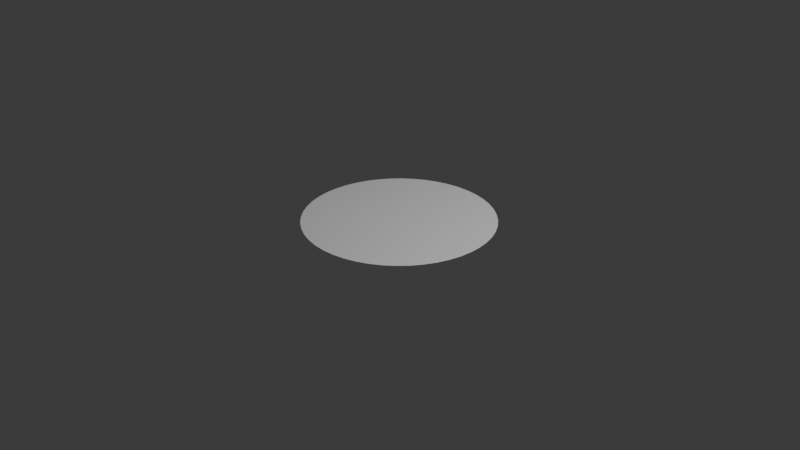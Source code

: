 # Source: mask.blend  (saved by Blender 4.3.34; exported with 4.5.12 LTS)
import bpy
from mathutils import Matrix  # noqa: F401  (used for matrix-valued properties, if any)

bpy.ops.wm.read_factory_settings(use_empty=True)
scene = bpy.context.scene
scene.name = 'Scene'

# ---- collections
col_collection = bpy.data.collections.new('Collection'); scene.collection.children.link(col_collection)

# ---- world
world_world = bpy.data.worlds.new('World'); scene.world = world_world
world_world.use_nodes = True; world_world.node_tree.nodes.clear()
_N = world_world.node_tree.nodes; _L = world_world.node_tree.links
n0 = _N.new('ShaderNodeOutputWorld'); n0.name = 'World Output'; n0.location = (300, 300)
n1 = _N.new('ShaderNodeBackground'); n1.name = 'Background'; n1.location = (10, 300)
n1.inputs[0].default_value = (0.05088, 0.05088, 0.05088, 1.0)
_L.new(n1.outputs[0], n0.inputs[0])
n0.is_active_output = True
world_world.color = (0.05088, 0.05088, 0.05088)
world_world.sun_shadow_jitter_overblur = 0.0

# ---- cameras
cam_camera = bpy.data.cameras.new('Camera')
cam_camera.clip_end = 100.0
cam_camera.ortho_scale = 7.314

# ---- lights
light_light = bpy.data.lights.new('Light', 'POINT')
light_light.energy = 1000.0
light_light.shadow_soft_size = 0.1

# ---- meshes
me_cylinder = bpy.data.meshes.new('Cylinder')
me_cylinder.from_pydata([(1.078e-08, 1.0, 0.0), (0.1305, 0.9914, 0.0), (0.2588, 0.9659, 0.0), (0.3827, 0.9239, 0.0), (0.5, 0.866, 0.0), (0.6088, 0.7934, 0.0), (0.7071, 0.7071, 0.0), (0.7934, 0.6088, 0.0), (0.866, 0.5, 0.0), (0.9239, 0.3827, 0.0), (0.9659, 0.2588, 0.0), (0.9914, 0.1305, 0.0), (1.0, -2.55e-08, 0.0), (0.9914, -0.1305, 0.0), (0.9659, -0.2588, 0.0), (0.9239, -0.3827, 0.0), (0.866, -0.5, 0.0), (0.7934, -0.6088, 0.0), (0.7071, -0.7071, 0.0), (0.6088, -0.7934, 0.0), (0.5, -0.866, 0.0), (0.3827, -0.9239, 0.0), (0.2588, -0.9659, 0.0), (0.1305, -0.9914, 0.0), (1.078e-08, -1.0, 0.0), (-0.1305, -0.9914, 0.0), (-0.2588, -0.9659, 0.0), (-0.3827, -0.9239, 0.0), (-0.5, -0.866, 0.0), (-0.6088, -0.7934, 0.0), (-0.7071, -0.7071, 0.0), (-0.7934, -0.6088, 0.0), (-0.866, -0.5, 0.0), (-0.9239, -0.3827, 0.0), (-0.9659, -0.2588, 0.0), (-0.9914, -0.1305, 0.0), (-1.0, -2.55e-08, 0.0), (-0.9914, 0.1305, 0.0), (-0.9659, 0.2588, 0.0), (-0.9239, 0.3827, 0.0), (-0.866, 0.5, 0.0), (-0.7934, 0.6088, 0.0), (-0.7071, 0.7071, 0.0), (-0.6088, 0.7934, 0.0), (-0.5, 0.866, 0.0), (-0.3827, 0.9239, 0.0), (-0.2588, 0.9659, 0.0), (-0.1305, 0.9914, 0.0)], [], [(1, 0, 47, 46, 45, 44, 43, 42, 41, 40, 39, 38, 37, 36, 35, 34, 33, 32, 31, 30, 29, 28, 27, 26, 25, 24, 23, 22, 21, 20, 19, 18, 17, 16, 15, 14, 13, 12, 11, 10, 9, 8, 7, 6, 5, 4, 3, 2)])
_uv = me_cylinder.uv_layers.new(name='UVMap')
_uv.uv.foreach_set('vector', [0.2813, 0.4879, 0.25, 0.49, 0.2187, 0.4879, 0.1879, 0.4818, 0.1582, 0.4717, 0.13, 0.4578, 0.1039, 0.4404, 0.08029, 0.4197, 0.0596, 0.3961, 0.04215, 0.37, 0.02827, 0.3418, 0.01818, 0.3121, 0.01205, 0.2813, 0.01, 0.25, 0.01205, 0.2187, 0.01818, 0.1879, 0.02827, 0.1582, 0.04215, 0.13, 0.0596, 0.1039, 0.08029, 0.08029, 0.1039, 0.0596, 0.13, 0.04215, 0.1582, 0.02827, 0.1879, 0.01818, 0.2187, 0.01205, 0.25, 0.01, 0.2813, 0.01205, 0.3121, 0.01818, 0.3418, 0.02827, 0.37, 0.04215, 0.3961, 0.0596, 0.4197, 0.08029, 0.4404, 0.1039, 0.4578, 0.13, 0.4717, 0.1582, 0.4818, 0.1879, 0.4879, 0.2187, 0.49, 0.25, 0.4879, 0.2813, 0.4818, 0.3121, 0.4717, 0.3418, 0.4578, 0.37, 0.4404, 0.3961, 0.4197, 0.4197, 0.3961, 0.4404, 0.37, 0.4578, 0.3418, 0.4717, 0.3121, 0.4818])
me_cylinder.update()

# ---- objects
ob_light = bpy.data.objects.new('Light', light_light)
ob_camera = bpy.data.objects.new('Camera', cam_camera)
ob_cylinder = bpy.data.objects.new('Cylinder', me_cylinder)

# ---- transforms, parenting, visibility, modifiers, constraints
ob_light.location = (4.076, 1.005, 5.904)
ob_light.rotation_euler = (0.6503, 0.05522, 1.866)
ob_light.lock_rotations_4d = False
ob_light.empty_display_type = 'ARROWS'
ob_light.color = (0.0, 0.0, 0.0, 0.0)
ob_light.lineart.crease_threshold = 0.0
ob_camera.location = (7.359, -6.926, 4.958)
ob_camera.rotation_euler = (1.109, 0.0, 0.8149)
ob_camera.lock_rotations_4d = False
ob_camera.empty_display_type = 'ARROWS'
ob_camera.color = (0.0, 0.0, 0.0, 0.0)
ob_camera.display_type = 'WIRE'
ob_camera.lineart.crease_threshold = 0.0
ob_cylinder.location = (-1.078e-08, 2.55e-08, 0.0)

# ---- collection membership
col_collection.objects.link(ob_light)
col_collection.objects.link(ob_camera)
col_collection.objects.link(ob_cylinder)

# ---- scene / render settings (as saved in the file)
scene.camera = ob_camera
scene.frame_start = 1; scene.frame_end = 250; scene.frame_set(1)
scene.render.engine = 'BLENDER_EEVEE_NEXT'
bpy.context.view_layer.update()

